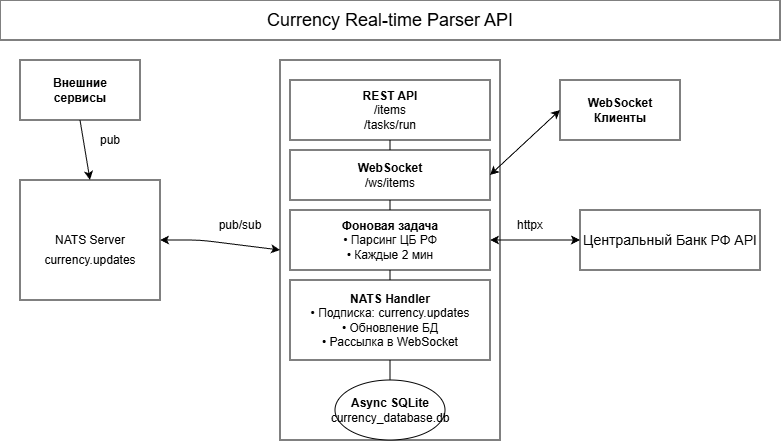

The diagram above was exported from draw.io. Its source (the exported page's mxGraphModel, read from the mxfile embedded in the PNG):
<mxGraphModel dx="984" dy="529" grid="1" gridSize="10" guides="1" tooltips="1" connect="1" arrows="1" fold="1" page="1" pageScale="1" pageWidth="827" pageHeight="1169" background="#ffffff" math="0" shadow="0">
  <root>
    <mxCell id="0" />
    <mxCell id="1" parent="0" />
    <mxCell id="2" value="&lt;font style=&quot;font-size: 18px&quot;&gt;Currency Real-time Parser API&lt;/font&gt;" style="rounded=0;whiteSpace=wrap;html=1;" parent="1" vertex="1">
      <mxGeometry x="20" y="20" width="780" height="40" as="geometry" />
    </mxCell>
    <mxCell id="3" value="&lt;b&gt;&lt;font style=&quot;font-size: 14px&quot;&gt;FastAPI Backend&lt;/font&gt;&lt;/b&gt;" style="rounded=0;whiteSpace=wrap;html=1;" parent="1" vertex="1">
      <mxGeometry x="300" y="80" width="220" height="380" as="geometry" />
    </mxCell>
    <mxCell id="4" value="&lt;span&gt;&lt;b&gt;REST API&lt;/b&gt;&lt;/span&gt;&lt;div&gt;/items&lt;/div&gt;&lt;div&gt;/tasks/run&lt;br&gt;&lt;/div&gt;" style="rounded=0;whiteSpace=wrap;html=1;" parent="1" vertex="1">
      <mxGeometry x="310" y="100" width="200" height="60" as="geometry" />
    </mxCell>
    <mxCell id="5" value="&lt;b&gt;WebSocket&lt;/b&gt;&lt;div&gt;/ws/items&lt;/div&gt;" style="rounded=0;whiteSpace=wrap;html=1;" parent="1" vertex="1">
      <mxGeometry x="310" y="170" width="200" height="50" as="geometry" />
    </mxCell>
    <mxCell id="6" value="&lt;b&gt;Фоновая задача&lt;/b&gt;&lt;div&gt;• Парсинг ЦБ РФ&lt;/div&gt;&lt;div&gt;• Каждые 2 мин&lt;/div&gt;" style="rounded=0;whiteSpace=wrap;html=1;" parent="1" vertex="1">
      <mxGeometry x="310" y="230" width="200" height="60" as="geometry" />
    </mxCell>
    <mxCell id="7" value="&lt;b&gt;NATS Handler&lt;/b&gt;&lt;div&gt;• Подписка: currency.updates&lt;/div&gt;&lt;div&gt;• Обновление БД&lt;/div&gt;&lt;div&gt;• Рассылка в WebSocket&lt;br&gt;&lt;/div&gt;" style="rounded=0;whiteSpace=wrap;html=1;" parent="1" vertex="1">
      <mxGeometry x="310" y="300" width="200" height="80" as="geometry" />
    </mxCell>
    <mxCell id="8" value="&lt;b&gt;Async SQLite&lt;/b&gt;&lt;div&gt;currency_database.db&lt;/div&gt;" style="ellipse;whiteSpace=wrap;html=1;" parent="1" vertex="1">
      <mxGeometry x="355" y="400" width="110" height="60" as="geometry" />
    </mxCell>
    <mxCell id="9" value="" style="endArrow=none;html=1;entryX=0.5;entryY=1;exitX=0.5;exitY=0;" parent="1" source="8" target="7" edge="1">
      <mxGeometry width="50" height="50" relative="1" as="geometry">
        <mxPoint x="20" y="670" as="sourcePoint" />
        <mxPoint x="70" y="620" as="targetPoint" />
      </mxGeometry>
    </mxCell>
    <mxCell id="10" value="" style="endArrow=none;html=1;entryX=0.5;entryY=1;exitX=0.5;exitY=0;" parent="1" source="7" target="6" edge="1">
      <mxGeometry width="50" height="50" relative="1" as="geometry">
        <mxPoint x="20" y="670" as="sourcePoint" />
        <mxPoint x="70" y="620" as="targetPoint" />
      </mxGeometry>
    </mxCell>
    <mxCell id="11" value="" style="endArrow=none;html=1;entryX=0.5;entryY=1;exitX=0.5;exitY=0;" parent="1" source="6" target="5" edge="1">
      <mxGeometry width="50" height="50" relative="1" as="geometry">
        <mxPoint x="20" y="670" as="sourcePoint" />
        <mxPoint x="70" y="620" as="targetPoint" />
      </mxGeometry>
    </mxCell>
    <mxCell id="12" value="" style="endArrow=none;html=1;entryX=0.5;entryY=1;exitX=0.5;exitY=0;" parent="1" source="5" target="4" edge="1">
      <mxGeometry width="50" height="50" relative="1" as="geometry">
        <mxPoint x="20" y="670" as="sourcePoint" />
        <mxPoint x="70" y="620" as="targetPoint" />
      </mxGeometry>
    </mxCell>
    <mxCell id="13" value="&lt;font style=&quot;font-size: 14px&quot;&gt;Центральный Банк РФ API&lt;/font&gt;" style="rounded=0;whiteSpace=wrap;html=1;" parent="1" vertex="1">
      <mxGeometry x="600" y="230" width="180" height="60" as="geometry" />
    </mxCell>
    <mxCell id="14" value="" style="endArrow=classic;startArrow=classic;html=1;entryX=0;entryY=0.5;exitX=1;exitY=0.5;" parent="1" source="6" target="13" edge="1">
      <mxGeometry width="50" height="50" relative="1" as="geometry">
        <mxPoint x="540" y="280" as="sourcePoint" />
        <mxPoint x="590" y="230" as="targetPoint" />
        <Array as="points">
          <mxPoint x="570" y="260" />
          <mxPoint x="570" y="260" />
        </Array>
      </mxGeometry>
    </mxCell>
    <mxCell id="15" value="httpx" style="text;html=1;strokeColor=none;fillColor=none;align=center;verticalAlign=middle;whiteSpace=wrap;rounded=0;" parent="1" vertex="1">
      <mxGeometry x="530" y="235" width="40" height="20" as="geometry" />
    </mxCell>
    <mxCell id="16" value="NATS Server" style="rounded=0;whiteSpace=wrap;html=1;" parent="1" vertex="1">
      <mxGeometry x="40" y="200" width="140" height="120" as="geometry" />
    </mxCell>
    <mxCell id="17" value="currency.updates" style="text;html=1;strokeColor=none;fillColor=none;align=center;verticalAlign=middle;whiteSpace=wrap;rounded=0;" parent="1" vertex="1">
      <mxGeometry x="70" y="270" width="80" height="20" as="geometry" />
    </mxCell>
    <mxCell id="18" value="" style="endArrow=classic;startArrow=classic;html=1;exitX=0;exitY=0.5;entryX=1;entryY=0.5;" parent="1" source="3" target="16" edge="1">
      <mxGeometry width="50" height="50" relative="1" as="geometry">
        <mxPoint x="200" y="380" as="sourcePoint" />
        <mxPoint x="250" y="330" as="targetPoint" />
        <Array as="points">
          <mxPoint x="220" y="260" />
          <mxPoint x="220" y="260" />
        </Array>
      </mxGeometry>
    </mxCell>
    <mxCell id="19" value="pub/sub" style="text;html=1;strokeColor=none;fillColor=none;align=center;verticalAlign=middle;whiteSpace=wrap;rounded=0;" parent="1" vertex="1">
      <mxGeometry x="230" y="235" width="60" height="20" as="geometry" />
    </mxCell>
    <mxCell id="20" value="&lt;b&gt;WebSocket&lt;br&gt;Клиенты&lt;/b&gt;" style="rounded=0;whiteSpace=wrap;html=1;" parent="1" vertex="1">
      <mxGeometry x="580" y="100" width="120" height="60" as="geometry" />
    </mxCell>
    <mxCell id="21" value="" style="endArrow=classic;startArrow=classic;html=1;exitX=1;exitY=0.5;entryX=0;entryY=0.5;" parent="1" source="5" target="20" edge="1">
      <mxGeometry width="50" height="50" relative="1" as="geometry">
        <mxPoint x="520" y="200" as="sourcePoint" />
        <mxPoint x="570" y="150" as="targetPoint" />
      </mxGeometry>
    </mxCell>
    <mxCell id="22" value="&lt;b&gt;Внешние&lt;br&gt;сервисы&lt;/b&gt;" style="rounded=0;whiteSpace=wrap;html=1;" parent="1" vertex="1">
      <mxGeometry x="40" y="80" width="120" height="60" as="geometry" />
    </mxCell>
    <mxCell id="23" value="" style="endArrow=classic;html=1;exitX=0.5;exitY=1;entryX=0.5;entryY=0;" parent="1" source="22" target="16" edge="1">
      <mxGeometry width="50" height="50" relative="1" as="geometry">
        <mxPoint x="100" y="200" as="sourcePoint" />
        <mxPoint x="150" y="150" as="targetPoint" />
      </mxGeometry>
    </mxCell>
    <mxCell id="24" value="pub" style="text;html=1;strokeColor=none;fillColor=none;align=center;verticalAlign=middle;whiteSpace=wrap;rounded=0;" parent="1" vertex="1">
      <mxGeometry x="110" y="150" width="40" height="20" as="geometry" />
    </mxCell>
  </root>
</mxGraphModel>